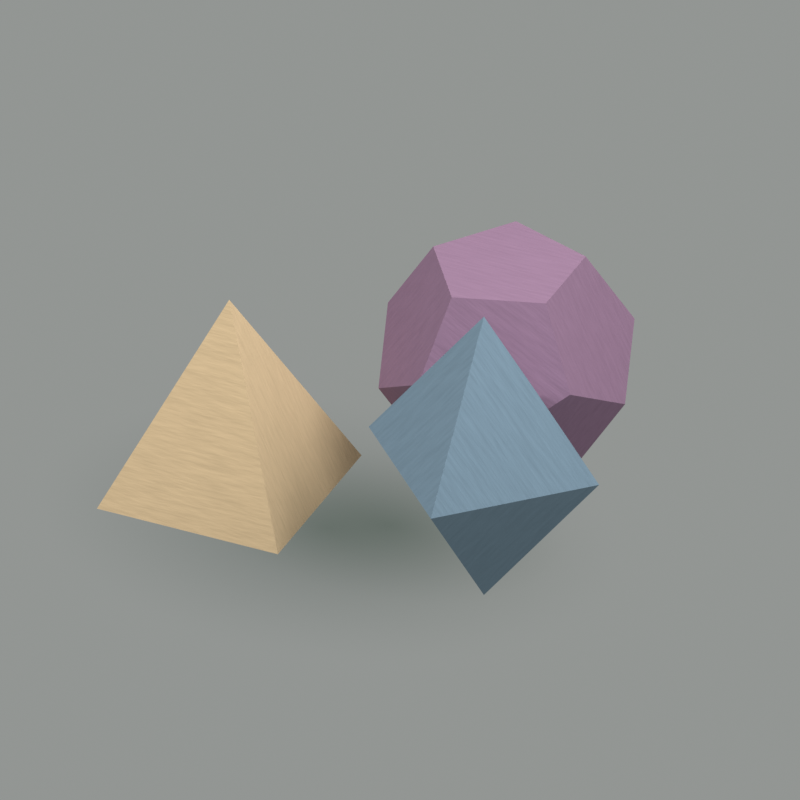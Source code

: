 # Source: h04.blend  (saved by Blender 5.2.45; exported with 4.5.12 LTS)
import bpy
from mathutils import Matrix  # noqa: F401  (used for matrix-valued properties, if any)

bpy.ops.wm.read_factory_settings(use_empty=True)
scene = bpy.context.scene
scene.name = 'Scene'

# ---- materials (node trees are filled in below, after node groups)
mat_wood_wood = bpy.data.materials.new('wood:wood')
mat_wood_wood.diffuse_color = (0.7379, 0.5457, 0.3278, 1.0)
mat_plum_wood = bpy.data.materials.new('plum:wood')
mat_plum_wood.diffuse_color = (0.305, 0.1845, 0.2789, 1.0)
mat_slate_wood = bpy.data.materials.new('slate:wood')
mat_slate_wood.diffuse_color = (0.2051, 0.2961, 0.3763, 1.0)
mat_broad_transparent_shadow = bpy.data.materials.new('Broad transparent shadow')
mat_dark_contact_shadow = bpy.data.materials.new('Dark contact shadow')

# ---- material node trees
mat_wood_wood.use_nodes = True; mat_wood_wood.node_tree.nodes.clear()
_N = mat_wood_wood.node_tree.nodes; _L = mat_wood_wood.node_tree.links
n0 = _N.new('ShaderNodeBsdfPrincipled'); n0.name = 'Principled BSDF'; n0.location = (-200, 100)
n0.inputs[2].default_value = 0.94
n0.inputs[10].default_value = 0.005
n0.inputs[13].default_value = 0.14
n1 = _N.new('ShaderNodeOutputMaterial'); n1.name = 'Material Output'; n1.location = (200, 100)
n2 = _N.new('ShaderNodeTexNoise'); n2.name = 'Noise Texture'; n2.location = (0, 0)
n2.width = 160
n2.inputs[2].default_value = 3.0
n3 = _N.new('ShaderNodeTexCoord'); n3.name = 'Texture Coordinate'; n3.location = (0, 0)
n4 = _N.new('ShaderNodeVectorMath'); n4.name = 'Vector Math'; n4.location = (0, 0)
n4.operation = 'MULTIPLY'
n4.inputs[1].default_value = (2.0, 28.0, 3.0)
n5 = _N.new('ShaderNodeValToRGB'); n5.name = 'Color Ramp'; n5.location = (0, 0)
while len(n5.color_ramp.elements) > 1: n5.color_ramp.elements.remove(n5.color_ramp.elements[-1])
n5.color_ramp.elements[0].position = 0.0; n5.color_ramp.elements[0].color = (0.6272, 0.4639, 0.2786, 1.0)
_e = n5.color_ramp.elements.new(1.0); _e.color = (0.7969, 0.5894, 0.354, 1.0)
n6 = _N.new('ShaderNodeBump'); n6.name = 'Bump'; n6.location = (0, 0)
n6.inputs[0].default_value = 0.24
n6.inputs[1].default_value = 0.012
_L.new(n0.outputs[0], n1.inputs[0])
_L.new(n3.outputs[0], n4.inputs[0])
_L.new(n4.outputs[0], n2.inputs[0])
_L.new(n2.outputs[0], n5.inputs[0])
_L.new(n5.outputs[0], n0.inputs[0])
_L.new(n2.outputs[0], n6.inputs[3])
_L.new(n6.outputs[0], n0.inputs[5])
n1.is_active_output = True
mat_plum_wood.use_nodes = True; mat_plum_wood.node_tree.nodes.clear()
_N = mat_plum_wood.node_tree.nodes; _L = mat_plum_wood.node_tree.links
n0 = _N.new('ShaderNodeBsdfPrincipled'); n0.name = 'Principled BSDF'; n0.location = (-200, 100)
n0.inputs[2].default_value = 0.94
n0.inputs[10].default_value = 0.005
n0.inputs[13].default_value = 0.14
n1 = _N.new('ShaderNodeOutputMaterial'); n1.name = 'Material Output'; n1.location = (200, 100)
n2 = _N.new('ShaderNodeTexNoise'); n2.name = 'Noise Texture'; n2.location = (0, 0)
n2.width = 160
n2.inputs[2].default_value = 3.0
n3 = _N.new('ShaderNodeTexCoord'); n3.name = 'Texture Coordinate'; n3.location = (0, 0)
n4 = _N.new('ShaderNodeVectorMath'); n4.name = 'Vector Math'; n4.location = (0, 0)
n4.operation = 'MULTIPLY'
n4.inputs[1].default_value = (2.0, 28.0, 3.0)
n5 = _N.new('ShaderNodeValToRGB'); n5.name = 'Color Ramp'; n5.location = (0, 0)
while len(n5.color_ramp.elements) > 1: n5.color_ramp.elements.remove(n5.color_ramp.elements[-1])
n5.color_ramp.elements[0].position = 0.0; n5.color_ramp.elements[0].color = (0.2592, 0.1568, 0.2371, 1.0)
_e = n5.color_ramp.elements.new(1.0); _e.color = (0.3294, 0.1992, 0.3012, 1.0)
n6 = _N.new('ShaderNodeBump'); n6.name = 'Bump'; n6.location = (0, 0)
n6.inputs[0].default_value = 0.24
n6.inputs[1].default_value = 0.012
_L.new(n0.outputs[0], n1.inputs[0])
_L.new(n3.outputs[0], n4.inputs[0])
_L.new(n4.outputs[0], n2.inputs[0])
_L.new(n2.outputs[0], n5.inputs[0])
_L.new(n5.outputs[0], n0.inputs[0])
_L.new(n2.outputs[0], n6.inputs[3])
_L.new(n6.outputs[0], n0.inputs[5])
n1.is_active_output = True
mat_slate_wood.use_nodes = True; mat_slate_wood.node_tree.nodes.clear()
_N = mat_slate_wood.node_tree.nodes; _L = mat_slate_wood.node_tree.links
n0 = _N.new('ShaderNodeBsdfPrincipled'); n0.name = 'Principled BSDF'; n0.location = (-200, 100)
n0.inputs[2].default_value = 0.94
n0.inputs[10].default_value = 0.005
n0.inputs[13].default_value = 0.14
n1 = _N.new('ShaderNodeOutputMaterial'); n1.name = 'Material Output'; n1.location = (200, 100)
n2 = _N.new('ShaderNodeTexNoise'); n2.name = 'Noise Texture'; n2.location = (0, 0)
n2.width = 160
n2.inputs[2].default_value = 3.0
n3 = _N.new('ShaderNodeTexCoord'); n3.name = 'Texture Coordinate'; n3.location = (0, 0)
n4 = _N.new('ShaderNodeVectorMath'); n4.name = 'Vector Math'; n4.location = (0, 0)
n4.operation = 'MULTIPLY'
n4.inputs[1].default_value = (2.0, 28.0, 3.0)
n5 = _N.new('ShaderNodeValToRGB'); n5.name = 'Color Ramp'; n5.location = (0, 0)
while len(n5.color_ramp.elements) > 1: n5.color_ramp.elements.remove(n5.color_ramp.elements[-1])
n5.color_ramp.elements[0].position = 0.0; n5.color_ramp.elements[0].color = (0.1743, 0.2517, 0.3198, 1.0)
_e = n5.color_ramp.elements.new(1.0); _e.color = (0.2215, 0.3198, 0.4064, 1.0)
n6 = _N.new('ShaderNodeBump'); n6.name = 'Bump'; n6.location = (0, 0)
n6.inputs[0].default_value = 0.24
n6.inputs[1].default_value = 0.012
_L.new(n0.outputs[0], n1.inputs[0])
_L.new(n3.outputs[0], n4.inputs[0])
_L.new(n4.outputs[0], n2.inputs[0])
_L.new(n2.outputs[0], n5.inputs[0])
_L.new(n5.outputs[0], n0.inputs[0])
_L.new(n2.outputs[0], n6.inputs[3])
_L.new(n6.outputs[0], n0.inputs[5])
n1.is_active_output = True
mat_broad_transparent_shadow.use_nodes = True; mat_broad_transparent_shadow.node_tree.nodes.clear()
_N = mat_broad_transparent_shadow.node_tree.nodes; _L = mat_broad_transparent_shadow.node_tree.links
n0 = _N.new('ShaderNodeTexCoord'); n0.name = 'Texture Coordinate'; n0.location = (0, 0)
n1 = _N.new('ShaderNodeVectorMath'); n1.name = 'Vector Math'; n1.location = (0, 0)
n1.operation = 'SUBTRACT'
n1.inputs[1].default_value = (0.5, 0.5, 0.0)
n2 = _N.new('ShaderNodeVectorMath'); n2.name = 'Vector Math.001'; n2.location = (0, 0)
n2.operation = 'SCALE'
n2.inputs[3].default_value = 2.0
n3 = _N.new('ShaderNodeVectorMath'); n3.name = 'Vector Math.002'; n3.location = (0, 0)
n3.operation = 'LENGTH'
n4 = _N.new('ShaderNodeMath'); n4.name = 'Math'; n4.location = (0, 0)
n4.operation = 'SUBTRACT'
n4.use_clamp = True
n4.inputs[0].default_value = 1.0
n5 = _N.new('ShaderNodeMath'); n5.name = 'Math.001'; n5.location = (0, 0)
n5.operation = 'POWER'
n5.inputs[1].default_value = 1.5
n6 = _N.new('ShaderNodeMath'); n6.name = 'Math.002'; n6.location = (0, 0)
n6.operation = 'MULTIPLY'
n6.inputs[1].default_value = 0.62
n7 = _N.new('ShaderNodeBsdfTransparent'); n7.name = 'Transparent BSDF'; n7.location = (0, 0)
n8 = _N.new('ShaderNodeEmission'); n8.name = 'Emission'; n8.location = (0, 0)
n8.inputs[0].default_value = (0.08, 0.11, 0.09, 1.0)
n9 = _N.new('ShaderNodeMixShader'); n9.name = 'Mix Shader'; n9.location = (0, 0)
n10 = _N.new('ShaderNodeOutputMaterial'); n10.name = 'Material Output'; n10.location = (0, 0)
_L.new(n0.outputs[2], n1.inputs[0])
_L.new(n1.outputs[0], n2.inputs[0])
_L.new(n2.outputs[0], n3.inputs[0])
_L.new(n3.outputs[1], n4.inputs[1])
_L.new(n4.outputs[0], n5.inputs[0])
_L.new(n5.outputs[0], n6.inputs[0])
_L.new(n6.outputs[0], n9.inputs[0])
_L.new(n7.outputs[0], n9.inputs[1])
_L.new(n8.outputs[0], n9.inputs[2])
_L.new(n9.outputs[0], n10.inputs[0])
n10.is_active_output = True
mat_dark_contact_shadow.use_nodes = True; mat_dark_contact_shadow.node_tree.nodes.clear()
_N = mat_dark_contact_shadow.node_tree.nodes; _L = mat_dark_contact_shadow.node_tree.links
n0 = _N.new('ShaderNodeTexCoord'); n0.name = 'Texture Coordinate'; n0.location = (0, 0)
n1 = _N.new('ShaderNodeVectorMath'); n1.name = 'Vector Math'; n1.location = (0, 0)
n1.operation = 'SUBTRACT'
n1.inputs[1].default_value = (0.5, 0.5, 0.0)
n2 = _N.new('ShaderNodeVectorMath'); n2.name = 'Vector Math.001'; n2.location = (0, 0)
n2.operation = 'SCALE'
n2.inputs[3].default_value = 2.0
n3 = _N.new('ShaderNodeVectorMath'); n3.name = 'Vector Math.002'; n3.location = (0, 0)
n3.operation = 'LENGTH'
n4 = _N.new('ShaderNodeMath'); n4.name = 'Math'; n4.location = (0, 0)
n4.operation = 'SUBTRACT'
n4.use_clamp = True
n4.inputs[0].default_value = 1.0
n5 = _N.new('ShaderNodeMath'); n5.name = 'Math.001'; n5.location = (0, 0)
n5.operation = 'POWER'
n5.inputs[1].default_value = 1.5
n6 = _N.new('ShaderNodeMath'); n6.name = 'Math.002'; n6.location = (0, 0)
n6.operation = 'MULTIPLY'
n6.inputs[1].default_value = 0.58
n7 = _N.new('ShaderNodeBsdfTransparent'); n7.name = 'Transparent BSDF'; n7.location = (0, 0)
n8 = _N.new('ShaderNodeEmission'); n8.name = 'Emission'; n8.location = (0, 0)
n8.inputs[0].default_value = (0.08, 0.11, 0.09, 1.0)
n9 = _N.new('ShaderNodeMixShader'); n9.name = 'Mix Shader'; n9.location = (0, 0)
n10 = _N.new('ShaderNodeOutputMaterial'); n10.name = 'Material Output'; n10.location = (0, 0)
_L.new(n0.outputs[2], n1.inputs[0])
_L.new(n1.outputs[0], n2.inputs[0])
_L.new(n2.outputs[0], n3.inputs[0])
_L.new(n3.outputs[1], n4.inputs[1])
_L.new(n4.outputs[0], n5.inputs[0])
_L.new(n5.outputs[0], n6.inputs[0])
_L.new(n6.outputs[0], n9.inputs[0])
_L.new(n7.outputs[0], n9.inputs[1])
_L.new(n8.outputs[0], n9.inputs[2])
_L.new(n9.outputs[0], n10.inputs[0])
n10.is_active_output = True

# ---- world
world_soft_warm_studio = bpy.data.worlds.new('Soft warm studio'); scene.world = world_soft_warm_studio
world_soft_warm_studio.use_nodes = True; world_soft_warm_studio.node_tree.nodes.clear()
_N = world_soft_warm_studio.node_tree.nodes; _L = world_soft_warm_studio.node_tree.links
n0 = _N.new('ShaderNodeBackground'); n0.name = 'Background'; n0.location = (-200, 100)
n0.inputs[0].default_value = (0.83, 0.87, 0.84, 1.0)
n0.inputs[1].default_value = 0.35
n1 = _N.new('ShaderNodeOutputWorld'); n1.name = 'World Output'; n1.location = (200, 100)
_L.new(n0.outputs[0], n1.inputs[0])
n1.is_active_output = True

# ---- cameras
cam_camera = bpy.data.cameras.new('Camera')
cam_camera.type = 'ORTHO'
cam_camera.ortho_scale = 3.05

# ---- lights
light_area = bpy.data.lights.new('Area', 'AREA')
light_area.energy = 330.0
light_area.shape = 'DISK'
light_area.size = 4.0
light_area.size_y = 1.0
light_area_001 = bpy.data.lights.new('Area.001', 'AREA')
light_area_001.energy = 210.0
light_area_001.shape = 'DISK'
light_area_001.size = 3.0
light_area_001.size_y = 1.0
light_area_002 = bpy.data.lights.new('Area.002', 'AREA')
light_area_002.energy = 150.0
light_area_002.shape = 'DISK'
light_area_002.size = 3.0
light_area_002.size_y = 1.0

# ---- meshes
me_pyramid = bpy.data.meshes.new('Pyramid')
me_pyramid.from_pydata([(-0.33, -0.33, 0.0), (0.33, -0.33, 0.0), (0.33, 0.33, 0.0), (-0.33, 0.33, 0.0), (0.0, 0.0, 0.72)], [], [(0, 3, 2, 1), (0, 1, 4), (1, 2, 4), (2, 3, 4), (3, 0, 4)])
me_pyramid.materials.append(mat_wood_wood)
me_pyramid.update()
me_dodecahedron = bpy.data.meshes.new('Dodecahedron')
me_dodecahedron.from_pydata([(0.08254, -0.254, -0.3496), (0.2671, 0.0, -0.3496), (-0.2161, -0.157, -0.3496), (-0.2161, 0.157, -0.3496), (0.08254, 0.254, -0.3496), (0.4322, 0.0, -0.08254), (0.1336, -0.411, -0.08254), (-0.3496, -0.254, -0.08254), (-0.3496, 0.254, -0.08254), (0.1336, 0.411, -0.08254), (0.3496, -0.254, 0.08254), (-0.1336, -0.411, 0.08254), (-0.4322, 0.0, 0.08254), (-0.1336, 0.411, 0.08254), (0.3496, 0.254, 0.08254), (0.2161, -0.157, 0.3496), (-0.08254, -0.254, 0.3496), (-0.2671, 0.0, 0.3496), (-0.08254, 0.254, 0.3496), (0.2161, 0.157, 0.3496)], [], [(4, 1, 0, 2, 3), (5, 10, 6, 0, 1), (6, 11, 7, 2, 0), (7, 12, 8, 3, 2), (8, 13, 9, 4, 3), (9, 14, 5, 1, 4), (15, 16, 11, 6, 10), (16, 17, 12, 7, 11), (17, 18, 13, 8, 12), (18, 19, 14, 9, 13), (19, 15, 10, 5, 14), (15, 19, 18, 17, 16)])
me_dodecahedron.materials.append(mat_plum_wood)
me_dodecahedron.update()
me_octahedron = bpy.data.meshes.new('Octahedron')
me_octahedron.from_pydata([(0.42, 0.0, 0.0), (-0.42, 0.0, 0.0), (0.0, 0.42, 0.0), (0.0, -0.42, 0.0), (0.0, 0.0, 0.55), (0.0, 0.0, -0.55)], [], [(0, 2, 4), (2, 1, 4), (1, 3, 4), (3, 0, 4), (0, 2, 5), (2, 1, 5), (1, 3, 5), (3, 0, 5)])
me_octahedron.materials.append(mat_slate_wood)
me_octahedron.update()
me_plane = bpy.data.meshes.new('Plane')
me_plane.from_pydata([(-1.0, -1.0, 0.0), (1.0, -1.0, 0.0), (-1.0, 1.0, 0.0), (1.0, 1.0, 0.0)], [], [(0, 1, 3, 2)])
_uv = me_plane.uv_layers.new(name='UVMap')
_uv.uv.foreach_set('vector', [0.0, 0.0, 1.0, 0.0, 1.0, 1.0, 0.0, 1.0])
me_plane.materials.append(mat_broad_transparent_shadow)
me_plane.update()
me_plane_001 = bpy.data.meshes.new('Plane.001')
me_plane_001.from_pydata([(-1.0, -1.0, 0.0), (1.0, -1.0, 0.0), (-1.0, 1.0, 0.0), (1.0, 1.0, 0.0)], [], [(0, 1, 3, 2)])
_uv = me_plane_001.uv_layers.new(name='UVMap')
_uv.uv.foreach_set('vector', [0.0, 0.0, 1.0, 0.0, 1.0, 1.0, 0.0, 1.0])
me_plane_001.materials.append(mat_dark_contact_shadow)
me_plane_001.update()

# ---- objects
ob_maple_pyramid = bpy.data.objects.new('Maple pyramid', me_pyramid)
ob_plum_dodecahedron = bpy.data.objects.new('Plum dodecahedron', me_dodecahedron)
ob_slate_octahedron = bpy.data.objects.new('Slate octahedron', me_octahedron)
ob_asset_placement = bpy.data.objects.new('Asset placement', None)
ob_camera = bpy.data.objects.new('Camera', cam_camera)
ob_area = bpy.data.objects.new('Area', light_area)
ob_area_001 = bpy.data.objects.new('Area.001', light_area_001)
ob_area_002 = bpy.data.objects.new('Area.002', light_area_002)
ob_broad_transparent_shadow = bpy.data.objects.new('Broad transparent shadow', me_plane)
ob_dark_contact_shadow = bpy.data.objects.new('Dark contact shadow', me_plane_001)

# ---- transforms, parenting, visibility, modifiers, constraints
ob_maple_pyramid.parent = ob_asset_placement
ob_maple_pyramid.location = (-0.55, -0.2, 0.035)
ob_plum_dodecahedron.parent = ob_asset_placement
ob_plum_dodecahedron.location = (0.23, 0.3, 0.46)
ob_slate_octahedron.parent = ob_asset_placement
ob_slate_octahedron.location = (0.48, -0.42, 0.55)
ob_asset_placement.location = (-0.01152, 0.07426, 0.035)
ob_asset_placement.scale = (1.152, 1.152, 1.152)
ob_camera.location = (3.0, -6.5, 5.2)
ob_camera.rotation_euler = (0.993, -5.523e-09, 0.4324)
ob_area.location = (-3.0, -4.0, 7.0)
ob_area.rotation_euler = (0.6581, -1.196e-07, -0.6435)
ob_area_001.location = (4.0, -1.0, 5.0)
ob_area_001.rotation_euler = (0.7453, 2.684e-08, 1.326)
ob_area_002.location = (1.0, 4.0, 6.0)
ob_area_002.rotation_euler = (0.6461, -8.263e-08, 2.897)
ob_broad_transparent_shadow.location = (-0.23, -0.16, -0.018)
ob_broad_transparent_shadow.scale = (1.18, 0.9, 1.0)
ob_dark_contact_shadow.location = (-0.02, -0.05, -0.014)
ob_dark_contact_shadow.scale = (0.73, 0.52, 1.0)

# ---- collection membership
scene.collection.objects.link(ob_maple_pyramid)
scene.collection.objects.link(ob_plum_dodecahedron)
scene.collection.objects.link(ob_slate_octahedron)
scene.collection.objects.link(ob_asset_placement)
scene.collection.objects.link(ob_camera)
scene.collection.objects.link(ob_area)
scene.collection.objects.link(ob_area_001)
scene.collection.objects.link(ob_area_002)
scene.collection.objects.link(ob_broad_transparent_shadow)
scene.collection.objects.link(ob_dark_contact_shadow)

# ---- scene / render settings (as saved in the file)
scene.camera = ob_camera
scene.frame_start = 1; scene.frame_end = 250; scene.frame_set(1)
scene.render.engine = 'CYCLES'
scene.render.resolution_x = 640
scene.render.resolution_y = 640
scene.render.film_transparent = True
scene.render.bake_bias = 0.0
scene.render.bake_samples = 0
scene.render.compositor_device = 'GPU'
scene.cycles.samples = 48
scene.eevee.use_volume_custom_range = False
scene.eevee.fast_gi_thickness_near = 0.1
scene.eevee.fast_gi_thickness_far = 0.0
scene.eevee.ray_tracing_options.screen_trace_thickness = 0.1
scene.view_settings.view_transform = 'Standard'
bpy.context.view_layer.update()
